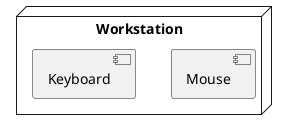

The diagram above was rendered by PlantUML. Its source (embedded in the PNG):
@startuml
node "Workstation" {
    [Mouse]
    [Keyboard]
}
@enduml